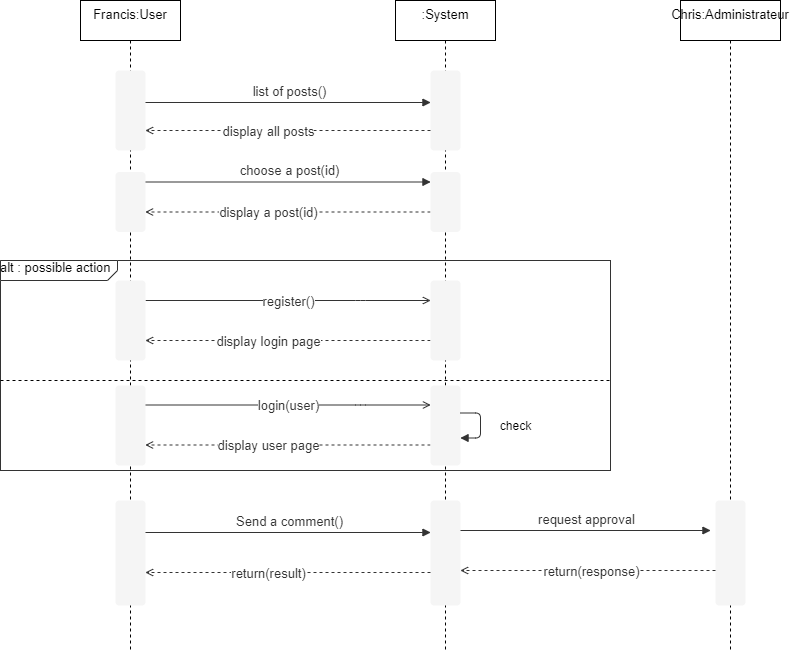

The diagram above was exported from draw.io. Its source (the exported page's mxGraphModel, read from the mxfile embedded in the PNG):
<mxGraphModel dx="1182" dy="675" grid="1" gridSize="10" guides="1" tooltips="1" connect="1" arrows="1" fold="1" page="1" pageScale="1" pageWidth="827" pageHeight="1169" math="0" shadow="0">
  <root>
    <mxCell id="1BykzwSWh2WDn73iMnh6-0" />
    <mxCell id="1BykzwSWh2WDn73iMnh6-1" parent="1BykzwSWh2WDn73iMnh6-0" />
    <mxCell id="aNJeXRdfBJMN0uKGuD0g-0" value="&lt;span style=&quot;font-size: 13px&quot;&gt;&lt;font color=&quot;#000000&quot;&gt;Francis:User&lt;/font&gt;&lt;/span&gt;" style="shape=umlLifeline;perimeter=lifelinePerimeter;whiteSpace=wrap;html=1;container=1;collapsible=0;recursiveResize=0;outlineConnect=0;fontColor=#FFFFFF;strokeColor=#000000;verticalAlign=top;" vertex="1" parent="1BykzwSWh2WDn73iMnh6-1">
      <mxGeometry x="110" y="150" width="100" height="650" as="geometry" />
    </mxCell>
    <mxCell id="aNJeXRdfBJMN0uKGuD0g-1" value="&lt;span style=&quot;font-size: 13px&quot;&gt;&lt;font color=&quot;#000000&quot;&gt;:System&lt;/font&gt;&lt;/span&gt;" style="shape=umlLifeline;perimeter=lifelinePerimeter;whiteSpace=wrap;html=1;container=1;collapsible=0;recursiveResize=0;outlineConnect=0;fontColor=#FFFFFF;strokeColor=#000000;verticalAlign=top;" vertex="1" parent="1BykzwSWh2WDn73iMnh6-1">
      <mxGeometry x="425" y="150" width="100" height="650" as="geometry" />
    </mxCell>
    <mxCell id="aNJeXRdfBJMN0uKGuD0g-2" value="&lt;span style=&quot;font-size: 13px&quot;&gt;&lt;font color=&quot;#000000&quot;&gt;Chris:Administrateur&lt;/font&gt;&lt;/span&gt;" style="shape=umlLifeline;perimeter=lifelinePerimeter;whiteSpace=wrap;html=1;container=1;collapsible=0;recursiveResize=0;outlineConnect=0;fontColor=#FFFFFF;strokeColor=#000000;verticalAlign=top;" vertex="1" parent="1BykzwSWh2WDn73iMnh6-1">
      <mxGeometry x="710" y="150" width="100" height="650" as="geometry" />
    </mxCell>
    <UserObject label="" lucidchartObjectId="ndMzDBmFQiaB" id="1BykzwSWh2WDn73iMnh6-5">
      <mxCell style="html=1;overflow=block;blockSpacing=1;whiteSpace=wrap;;whiteSpace=wrap;fontSize=13;spacing=0;strokeOpacity=0;fillOpacity=100;rounded=1;absoluteArcSize=1;arcSize=7.5;fillColor=#f5f5f5;strokeWidth=1.5;strokeColor=#666666;fontColor=#333333;" parent="1BykzwSWh2WDn73iMnh6-1" vertex="1">
        <mxGeometry x="145" y="650" width="30" height="105" as="geometry" />
      </mxCell>
    </UserObject>
    <UserObject label="" lucidchartObjectId="QgMzucN.hJll" id="1BykzwSWh2WDn73iMnh6-6">
      <mxCell style="html=1;overflow=block;blockSpacing=1;whiteSpace=wrap;;whiteSpace=wrap;fontSize=13;spacing=0;strokeOpacity=0;fillOpacity=100;rounded=1;absoluteArcSize=1;arcSize=7.5;fillColor=#f5f5f5;strokeWidth=1.5;strokeColor=#666666;fontColor=#333333;" parent="1BykzwSWh2WDn73iMnh6-1" vertex="1">
        <mxGeometry x="460" y="650" width="30" height="105" as="geometry" />
      </mxCell>
    </UserObject>
    <UserObject label="" lucidchartObjectId="fhMzFCCpxuK5" id="1BykzwSWh2WDn73iMnh6-7">
      <mxCell style="html=1;jettySize=18;whiteSpace=wrap;fontSize=13;fontFamily=helvetica;strokeColor=#333333;strokeOpacity=100;dashed=1;fixDash=1;strokeWidth=0.8;rounded=1;arcSize=10;edgeStyle=orthogonalEdgeStyle;startArrow=none;;endArrow=open;;" parent="1BykzwSWh2WDn73iMnh6-1" edge="1">
        <mxGeometry width="100" height="100" relative="1" as="geometry">
          <Array as="points">
            <mxPoint x="460" y="722" />
            <mxPoint x="175" y="722" />
          </Array>
          <mxPoint x="460" y="722" as="sourcePoint" />
          <mxPoint x="175" y="722" as="targetPoint" />
        </mxGeometry>
      </mxCell>
    </UserObject>
    <mxCell id="1BykzwSWh2WDn73iMnh6-8" value="return(result)" style="text;html=1;resizable=0;labelBackgroundColor=#ffffff;align=center;verticalAlign=middle;fontColor=#333333;;fontSize=13;" parent="1BykzwSWh2WDn73iMnh6-7" vertex="1">
      <mxGeometry x="0.14175621107384861" relative="1" as="geometry" />
    </mxCell>
    <mxCell id="1BykzwSWh2WDn73iMnh6-9" value="" style="text;html=1;resizable=0;labelBackgroundColor=#ffffff;align=center;verticalAlign=middle;;fontSize=13;" parent="1BykzwSWh2WDn73iMnh6-7" vertex="1">
      <mxGeometry relative="1" as="geometry">
        <mxPoint y="5" as="offset" />
      </mxGeometry>
    </mxCell>
    <UserObject label="" lucidchartObjectId="fhMzyjMU.WGP" id="1BykzwSWh2WDn73iMnh6-10">
      <mxCell style="html=1;jettySize=18;whiteSpace=wrap;fontSize=13;fontFamily=helvetica;strokeColor=#333333;strokeOpacity=100;strokeWidth=0.8;rounded=1;arcSize=10;edgeStyle=orthogonalEdgeStyle;startArrow=none;;endArrow=block;endFill=1;;" parent="1BykzwSWh2WDn73iMnh6-1" edge="1">
        <mxGeometry width="100" height="100" relative="1" as="geometry">
          <Array as="points" />
          <mxPoint x="175" y="682" as="sourcePoint" />
          <mxPoint x="460" y="682" as="targetPoint" />
        </mxGeometry>
      </mxCell>
    </UserObject>
    <mxCell id="1BykzwSWh2WDn73iMnh6-11" value="Send a comment()" style="text;html=1;resizable=0;labelBackgroundColor=#ffffff;align=center;verticalAlign=middle;fontColor=#333333;;fontSize=13;" parent="1BykzwSWh2WDn73iMnh6-10" vertex="1">
      <mxGeometry relative="1" as="geometry">
        <mxPoint y="-11.500000000000682" as="offset" />
      </mxGeometry>
    </mxCell>
    <UserObject label="" lucidchartObjectId="ndMzDBmFQiaB" id="1BykzwSWh2WDn73iMnh6-13">
      <mxCell style="html=1;overflow=block;blockSpacing=1;whiteSpace=wrap;;whiteSpace=wrap;fontSize=13;spacing=0;strokeOpacity=0;fillOpacity=100;rounded=1;absoluteArcSize=1;arcSize=7.5;fillColor=#f5f5f5;strokeWidth=1.5;strokeColor=#666666;fontColor=#333333;" parent="1BykzwSWh2WDn73iMnh6-1" vertex="1">
        <mxGeometry x="145" y="220" width="30" height="80" as="geometry" />
      </mxCell>
    </UserObject>
    <UserObject label="" lucidchartObjectId="QgMzucN.hJll" id="1BykzwSWh2WDn73iMnh6-14">
      <mxCell style="html=1;overflow=block;blockSpacing=1;whiteSpace=wrap;;whiteSpace=wrap;fontSize=13;spacing=0;strokeOpacity=0;fillOpacity=100;rounded=1;absoluteArcSize=1;arcSize=7.5;fillColor=#f5f5f5;strokeWidth=1.5;strokeColor=#666666;fontColor=#333333;" parent="1BykzwSWh2WDn73iMnh6-1" vertex="1">
        <mxGeometry x="460" y="220" width="30" height="80" as="geometry" />
      </mxCell>
    </UserObject>
    <UserObject label="" lucidchartObjectId="fhMzFCCpxuK5" id="1BykzwSWh2WDn73iMnh6-15">
      <mxCell style="html=1;jettySize=18;whiteSpace=wrap;fontSize=13;fontFamily=helvetica;strokeColor=#333333;strokeOpacity=100;dashed=1;fixDash=1;strokeWidth=0.8;rounded=1;arcSize=10;edgeStyle=orthogonalEdgeStyle;startArrow=none;;endArrow=open;;" parent="1BykzwSWh2WDn73iMnh6-1" edge="1">
        <mxGeometry width="100" height="100" relative="1" as="geometry">
          <Array as="points">
            <mxPoint x="460" y="280" />
            <mxPoint x="175" y="280" />
          </Array>
          <mxPoint x="460" y="280" as="sourcePoint" />
          <mxPoint x="175" y="280" as="targetPoint" />
        </mxGeometry>
      </mxCell>
    </UserObject>
    <mxCell id="1BykzwSWh2WDn73iMnh6-16" value="display all posts" style="text;html=1;resizable=0;labelBackgroundColor=#ffffff;align=center;verticalAlign=middle;fontColor=#333333;;fontSize=13;" parent="1BykzwSWh2WDn73iMnh6-15" vertex="1">
      <mxGeometry x="0.14175621107384861" relative="1" as="geometry" />
    </mxCell>
    <mxCell id="1BykzwSWh2WDn73iMnh6-17" value="" style="text;html=1;resizable=0;labelBackgroundColor=#ffffff;align=center;verticalAlign=middle;;fontSize=13;" parent="1BykzwSWh2WDn73iMnh6-15" vertex="1">
      <mxGeometry relative="1" as="geometry">
        <mxPoint y="5" as="offset" />
      </mxGeometry>
    </mxCell>
    <UserObject label="" lucidchartObjectId="fhMzyjMU.WGP" id="1BykzwSWh2WDn73iMnh6-18">
      <mxCell style="html=1;jettySize=18;whiteSpace=wrap;fontSize=13;fontFamily=helvetica;strokeColor=#333333;strokeOpacity=100;strokeWidth=0.8;rounded=1;arcSize=10;edgeStyle=orthogonalEdgeStyle;startArrow=none;;endArrow=block;endFill=1;;" parent="1BykzwSWh2WDn73iMnh6-1" edge="1">
        <mxGeometry width="100" height="100" relative="1" as="geometry">
          <Array as="points" />
          <mxPoint x="175" y="252" as="sourcePoint" />
          <mxPoint x="460" y="252" as="targetPoint" />
        </mxGeometry>
      </mxCell>
    </UserObject>
    <mxCell id="1BykzwSWh2WDn73iMnh6-19" value="list of posts()" style="text;html=1;resizable=0;labelBackgroundColor=#ffffff;align=center;verticalAlign=middle;fontColor=#333333;;fontSize=13;" parent="1BykzwSWh2WDn73iMnh6-18" vertex="1">
      <mxGeometry relative="1" as="geometry">
        <mxPoint y="-11.500000000000682" as="offset" />
      </mxGeometry>
    </mxCell>
    <UserObject label="" lucidchartObjectId="fhMzyjMU.WGP" id="1BykzwSWh2WDn73iMnh6-20">
      <mxCell style="html=1;jettySize=18;whiteSpace=wrap;fontSize=13;fontFamily=helvetica;strokeColor=#333333;strokeOpacity=100;strokeWidth=0.8;rounded=1;arcSize=10;edgeStyle=orthogonalEdgeStyle;startArrow=none;;endArrow=block;endFill=1;;" parent="1BykzwSWh2WDn73iMnh6-1" edge="1">
        <mxGeometry width="100" height="100" relative="1" as="geometry">
          <Array as="points" />
          <mxPoint x="175" y="331.5" as="sourcePoint" />
          <mxPoint x="460" y="331.5" as="targetPoint" />
        </mxGeometry>
      </mxCell>
    </UserObject>
    <mxCell id="1BykzwSWh2WDn73iMnh6-21" value="choose a post(id)" style="text;html=1;resizable=0;labelBackgroundColor=#ffffff;align=center;verticalAlign=middle;fontColor=#333333;;fontSize=13;" parent="1BykzwSWh2WDn73iMnh6-20" vertex="1">
      <mxGeometry relative="1" as="geometry">
        <mxPoint y="-11.500000000000682" as="offset" />
      </mxGeometry>
    </mxCell>
    <UserObject label="" lucidchartObjectId="fhMzFCCpxuK5" id="1BykzwSWh2WDn73iMnh6-22">
      <mxCell style="html=1;jettySize=18;whiteSpace=wrap;fontSize=13;fontFamily=helvetica;strokeColor=#333333;strokeOpacity=100;dashed=1;fixDash=1;strokeWidth=0.8;rounded=1;arcSize=10;edgeStyle=orthogonalEdgeStyle;startArrow=none;;endArrow=open;;" parent="1BykzwSWh2WDn73iMnh6-1" edge="1">
        <mxGeometry width="100" height="100" relative="1" as="geometry">
          <Array as="points">
            <mxPoint x="460" y="361.5" />
            <mxPoint x="175" y="361.5" />
          </Array>
          <mxPoint x="460" y="361.5" as="sourcePoint" />
          <mxPoint x="175" y="361.5" as="targetPoint" />
        </mxGeometry>
      </mxCell>
    </UserObject>
    <mxCell id="1BykzwSWh2WDn73iMnh6-23" value="display a post(id)" style="text;html=1;resizable=0;labelBackgroundColor=#ffffff;align=center;verticalAlign=middle;fontColor=#333333;;fontSize=13;" parent="1BykzwSWh2WDn73iMnh6-22" vertex="1">
      <mxGeometry x="0.14175621107384861" relative="1" as="geometry" />
    </mxCell>
    <mxCell id="1BykzwSWh2WDn73iMnh6-24" value="" style="text;html=1;resizable=0;labelBackgroundColor=#ffffff;align=center;verticalAlign=middle;;fontSize=13;" parent="1BykzwSWh2WDn73iMnh6-22" vertex="1">
      <mxGeometry relative="1" as="geometry">
        <mxPoint y="5" as="offset" />
      </mxGeometry>
    </mxCell>
    <UserObject label="" lucidchartObjectId="QgMzucN.hJll" id="1BykzwSWh2WDn73iMnh6-25">
      <mxCell style="html=1;overflow=block;blockSpacing=1;whiteSpace=wrap;;whiteSpace=wrap;fontSize=13;spacing=0;strokeOpacity=0;fillOpacity=100;rounded=1;absoluteArcSize=1;arcSize=7.5;fillColor=#f5f5f5;strokeWidth=1.5;strokeColor=#666666;fontColor=#333333;" parent="1BykzwSWh2WDn73iMnh6-1" vertex="1">
        <mxGeometry x="145" y="321.5" width="30" height="60" as="geometry" />
      </mxCell>
    </UserObject>
    <UserObject label="" lucidchartObjectId="QgMzucN.hJll" id="1BykzwSWh2WDn73iMnh6-26">
      <mxCell style="html=1;overflow=block;blockSpacing=1;whiteSpace=wrap;;whiteSpace=wrap;fontSize=13;spacing=0;strokeOpacity=0;fillOpacity=100;rounded=1;absoluteArcSize=1;arcSize=7.5;fillColor=#f5f5f5;strokeWidth=1.5;strokeColor=#666666;fontColor=#333333;" parent="1BykzwSWh2WDn73iMnh6-1" vertex="1">
        <mxGeometry x="460" y="321.5" width="30" height="60" as="geometry" />
      </mxCell>
    </UserObject>
    <UserObject label="" lucidchartObjectId="fhMzyjMU.WGP" id="1BykzwSWh2WDn73iMnh6-29">
      <mxCell style="html=1;jettySize=18;whiteSpace=wrap;fontSize=13;fontFamily=helvetica;strokeColor=#333333;strokeOpacity=100;strokeWidth=0.8;rounded=1;arcSize=10;edgeStyle=orthogonalEdgeStyle;startArrow=none;;endArrow=block;endFill=1;;" parent="1BykzwSWh2WDn73iMnh6-1" edge="1">
        <mxGeometry width="100" height="100" relative="1" as="geometry">
          <Array as="points" />
          <mxPoint x="490" y="680" as="sourcePoint" />
          <mxPoint x="740" y="680" as="targetPoint" />
        </mxGeometry>
      </mxCell>
    </UserObject>
    <mxCell id="1BykzwSWh2WDn73iMnh6-30" value="request approval" style="text;html=1;resizable=0;labelBackgroundColor=#ffffff;align=center;verticalAlign=middle;fontColor=#333333;;fontSize=13;" parent="1BykzwSWh2WDn73iMnh6-29" vertex="1">
      <mxGeometry relative="1" as="geometry">
        <mxPoint y="-11.500000000000682" as="offset" />
      </mxGeometry>
    </mxCell>
    <UserObject label="" lucidchartObjectId="QgMzucN.hJll" id="1BykzwSWh2WDn73iMnh6-31">
      <mxCell style="html=1;overflow=block;blockSpacing=1;whiteSpace=wrap;;whiteSpace=wrap;fontSize=13;spacing=0;strokeOpacity=0;fillOpacity=100;rounded=1;absoluteArcSize=1;arcSize=7.5;fillColor=#f5f5f5;strokeWidth=1.5;strokeColor=#666666;fontColor=#333333;" parent="1BykzwSWh2WDn73iMnh6-1" vertex="1">
        <mxGeometry x="745" y="650" width="30" height="105" as="geometry" />
      </mxCell>
    </UserObject>
    <UserObject label="" lucidchartObjectId="fhMzFCCpxuK5" id="1BykzwSWh2WDn73iMnh6-32">
      <mxCell style="html=1;jettySize=18;whiteSpace=wrap;fontSize=13;fontFamily=helvetica;strokeColor=#333333;strokeOpacity=100;dashed=1;fixDash=1;strokeWidth=0.8;rounded=1;arcSize=10;edgeStyle=orthogonalEdgeStyle;startArrow=none;;endArrow=open;;" parent="1BykzwSWh2WDn73iMnh6-1" edge="1">
        <mxGeometry width="100" height="100" relative="1" as="geometry">
          <Array as="points">
            <mxPoint x="745" y="720" />
            <mxPoint x="460" y="720" />
          </Array>
          <mxPoint x="745" y="720" as="sourcePoint" />
          <mxPoint x="490" y="720" as="targetPoint" />
        </mxGeometry>
      </mxCell>
    </UserObject>
    <mxCell id="1BykzwSWh2WDn73iMnh6-33" value="return(response)" style="text;html=1;resizable=0;labelBackgroundColor=#ffffff;align=center;verticalAlign=middle;fontColor=#333333;;fontSize=13;" parent="1BykzwSWh2WDn73iMnh6-32" vertex="1">
      <mxGeometry x="0.14175621107384861" relative="1" as="geometry">
        <mxPoint x="21" as="offset" />
      </mxGeometry>
    </mxCell>
    <mxCell id="1BykzwSWh2WDn73iMnh6-34" value="" style="text;html=1;resizable=0;labelBackgroundColor=#ffffff;align=center;verticalAlign=middle;;fontSize=13;" parent="1BykzwSWh2WDn73iMnh6-32" vertex="1">
      <mxGeometry relative="1" as="geometry">
        <mxPoint y="5" as="offset" />
      </mxGeometry>
    </mxCell>
    <UserObject label="" lucidchartObjectId="TeMzheqAf.5g" id="Wu6vOJ4HkbQN91FUzim_-0">
      <mxCell style="html=1;jettySize=18;whiteSpace=wrap;fontSize=13;fontFamily=helvetica;strokeColor=#333333;strokeOpacity=100;fixDash=1;strokeWidth=0.8;rounded=1;arcSize=10;edgeStyle=orthogonalEdgeStyle;startArrow=open;;endArrow=none;;exitX=0;exitY=0.5;exitDx=0;exitDy=0;entryX=1;entryY=0.5;entryDx=0;entryDy=0;startFill=0;endFill=0;" parent="1BykzwSWh2WDn73iMnh6-1" edge="1">
        <mxGeometry width="100" height="100" relative="1" as="geometry">
          <Array as="points">
            <mxPoint x="390" y="554.5" />
            <mxPoint x="390" y="554.5" />
          </Array>
          <mxPoint x="460" y="554.5" as="sourcePoint" />
          <mxPoint x="175" y="554.5" as="targetPoint" />
        </mxGeometry>
      </mxCell>
    </UserObject>
    <mxCell id="Wu6vOJ4HkbQN91FUzim_-1" value="login(user)" style="text;html=1;resizable=0;labelBackgroundColor=#ffffff;align=center;verticalAlign=middle;fontColor=#333333;;fontSize=13;" parent="Wu6vOJ4HkbQN91FUzim_-0" vertex="1">
      <mxGeometry relative="1" as="geometry" />
    </mxCell>
    <mxCell id="Wu6vOJ4HkbQN91FUzim_-2" value="" style="text;html=1;resizable=0;labelBackgroundColor=#ffffff;align=center;verticalAlign=middle;;fontSize=13;" parent="Wu6vOJ4HkbQN91FUzim_-0" vertex="1">
      <mxGeometry relative="1" as="geometry">
        <mxPoint y="5" as="offset" />
      </mxGeometry>
    </mxCell>
    <UserObject label="" lucidchartObjectId="fhMzFCCpxuK5" id="Wu6vOJ4HkbQN91FUzim_-3">
      <mxCell style="html=1;jettySize=18;whiteSpace=wrap;fontSize=13;fontFamily=helvetica;strokeColor=#333333;strokeOpacity=100;dashed=1;fixDash=1;strokeWidth=0.8;rounded=1;arcSize=10;edgeStyle=orthogonalEdgeStyle;startArrow=none;;endArrow=open;;exitX=0;exitY=0.857;exitPerimeter=0;entryX=1;entryY=0.857;entryPerimeter=0;" parent="1BykzwSWh2WDn73iMnh6-1" edge="1">
        <mxGeometry width="100" height="100" relative="1" as="geometry">
          <Array as="points" />
          <mxPoint x="460" y="594.5049999999999" as="sourcePoint" />
          <mxPoint x="175" y="594.5049999999999" as="targetPoint" />
        </mxGeometry>
      </mxCell>
    </UserObject>
    <mxCell id="Wu6vOJ4HkbQN91FUzim_-4" value="display user page" style="text;html=1;resizable=0;labelBackgroundColor=#ffffff;align=center;verticalAlign=middle;fontColor=#333333;;fontSize=13;" parent="Wu6vOJ4HkbQN91FUzim_-3" vertex="1">
      <mxGeometry x="0.14175621107384861" relative="1" as="geometry" />
    </mxCell>
    <mxCell id="Wu6vOJ4HkbQN91FUzim_-5" value="" style="text;html=1;resizable=0;labelBackgroundColor=#ffffff;align=center;verticalAlign=middle;;fontSize=13;" parent="Wu6vOJ4HkbQN91FUzim_-3" vertex="1">
      <mxGeometry relative="1" as="geometry">
        <mxPoint y="5" as="offset" />
      </mxGeometry>
    </mxCell>
    <UserObject label="" lucidchartObjectId="urMzfrBu7dAZ" id="Wu6vOJ4HkbQN91FUzim_-6">
      <mxCell style="html=1;overflow=block;blockSpacing=1;whiteSpace=wrap;;whiteSpace=wrap;fontSize=13;spacing=0;strokeOpacity=0;fillOpacity=100;rounded=1;absoluteArcSize=1;arcSize=7.5;fillColor=#f5f5f5;strokeWidth=1.5;strokeColor=#666666;fontColor=#333333;" parent="1BykzwSWh2WDn73iMnh6-1" vertex="1">
        <mxGeometry x="145" y="535" width="30" height="80" as="geometry" />
      </mxCell>
    </UserObject>
    <UserObject label="" lucidchartObjectId="urMzfrBu7dAZ" id="Wu6vOJ4HkbQN91FUzim_-7">
      <mxCell style="html=1;overflow=block;blockSpacing=1;whiteSpace=wrap;;whiteSpace=wrap;fontSize=13;spacing=0;strokeOpacity=0;fillOpacity=100;rounded=1;absoluteArcSize=1;arcSize=7.5;fillColor=#f5f5f5;strokeWidth=1.5;strokeColor=#666666;fontColor=#333333;" parent="1BykzwSWh2WDn73iMnh6-1" vertex="1">
        <mxGeometry x="460" y="535" width="30" height="80" as="geometry" />
      </mxCell>
    </UserObject>
    <UserObject label="" lucidchartObjectId="eeCeNMwcK5lN" id="Wu6vOJ4HkbQN91FUzim_-8">
      <mxCell style="html=1;jettySize=18;whiteSpace=wrap;fontSize=13;fontFamily=helvetica;strokeColor=#333333;strokeOpacity=100;strokeWidth=0.8;rounded=1;arcSize=10;edgeStyle=orthogonalEdgeStyle;startArrow=none;;endArrow=block;endFill=1;;exitY=0.281;exitPerimeter=0;entryY=0.488;entryPerimeter=0;" parent="1BykzwSWh2WDn73iMnh6-1" edge="1">
        <mxGeometry width="100" height="100" relative="1" as="geometry">
          <Array as="points">
            <mxPoint x="510" y="562.5" generated="1" />
            <mxPoint x="510" y="587.5" generated="1" />
          </Array>
          <mxPoint x="490" y="562.5" as="sourcePoint" />
          <mxPoint x="490" y="587.5" as="targetPoint" />
        </mxGeometry>
      </mxCell>
    </UserObject>
    <mxCell id="Wu6vOJ4HkbQN91FUzim_-9" value="" style="text;html=1;resizable=0;labelBackgroundColor=#ffffff;align=center;verticalAlign=middle;;fontSize=13;" parent="Wu6vOJ4HkbQN91FUzim_-8" vertex="1">
      <mxGeometry relative="1" as="geometry" />
    </mxCell>
    <mxCell id="Wu6vOJ4HkbQN91FUzim_-11" value="check" style="text;html=1;align=center;verticalAlign=middle;resizable=0;points=[];autosize=1;strokeColor=none;" parent="1BykzwSWh2WDn73iMnh6-1" vertex="1">
      <mxGeometry x="520" y="565" width="50" height="20" as="geometry" />
    </mxCell>
    <UserObject label="alt : possible action&amp;nbsp;" lucidchartObjectId="cnpAC.JYooo3" id="lDtq2aUIOkeJpRW2bro9-0">
      <mxCell style="html=1;overflow=block;blockSpacing=1;whiteSpace=wrap;shape=mxgraph.sysml.package2;xSize=90;overflow=fill;whiteSpace=wrap;fontSize=13;align=center;align=left;spacing=0;strokeColor=#333333;strokeOpacity=100;fillOpacity=100;rounded=1;absoluteArcSize=1;arcSize=12;fillColor=#ffffff;strokeWidth=0.8;labelX=117;" parent="1BykzwSWh2WDn73iMnh6-1" vertex="1">
        <mxGeometry x="30" y="410" width="610" height="210" as="geometry" />
      </mxCell>
    </UserObject>
    <mxCell id="wKiUw7kSrLR4gDraaQaA-0" value="" style="endArrow=none;dashed=1;html=1;exitX=0;exitY=0.513;exitDx=0;exitDy=0;exitPerimeter=0;" parent="1BykzwSWh2WDn73iMnh6-1" edge="1">
      <mxGeometry width="50" height="50" relative="1" as="geometry">
        <mxPoint x="30" y="530" as="sourcePoint" />
        <mxPoint x="640" y="530" as="targetPoint" />
      </mxGeometry>
    </mxCell>
    <UserObject label="" lucidchartObjectId="TeMzheqAf.5g" id="RD7yyv4ThBLUVfVg67An-0">
      <mxCell style="html=1;jettySize=18;whiteSpace=wrap;fontSize=13;fontFamily=helvetica;strokeColor=#333333;strokeOpacity=100;fixDash=1;strokeWidth=0.8;rounded=1;arcSize=10;edgeStyle=orthogonalEdgeStyle;startArrow=open;;endArrow=none;;exitX=0;exitY=0.5;exitDx=0;exitDy=0;entryX=1;entryY=0.5;entryDx=0;entryDy=0;startFill=0;endFill=0;" parent="1BykzwSWh2WDn73iMnh6-1" edge="1">
        <mxGeometry width="100" height="100" relative="1" as="geometry">
          <Array as="points">
            <mxPoint x="390" y="450" />
            <mxPoint x="390" y="450" />
          </Array>
          <mxPoint x="460" y="450" as="sourcePoint" />
          <mxPoint x="175" y="450" as="targetPoint" />
        </mxGeometry>
      </mxCell>
    </UserObject>
    <mxCell id="RD7yyv4ThBLUVfVg67An-1" value="register()" style="text;html=1;resizable=0;labelBackgroundColor=#ffffff;align=center;verticalAlign=middle;fontColor=#333333;;fontSize=13;" parent="RD7yyv4ThBLUVfVg67An-0" vertex="1">
      <mxGeometry relative="1" as="geometry" />
    </mxCell>
    <mxCell id="RD7yyv4ThBLUVfVg67An-2" value="" style="text;html=1;resizable=0;labelBackgroundColor=#ffffff;align=center;verticalAlign=middle;;fontSize=13;" parent="RD7yyv4ThBLUVfVg67An-0" vertex="1">
      <mxGeometry relative="1" as="geometry">
        <mxPoint y="5" as="offset" />
      </mxGeometry>
    </mxCell>
    <UserObject label="" lucidchartObjectId="fhMzFCCpxuK5" id="RD7yyv4ThBLUVfVg67An-3">
      <mxCell style="html=1;jettySize=18;whiteSpace=wrap;fontSize=13;fontFamily=helvetica;strokeColor=#333333;strokeOpacity=100;dashed=1;fixDash=1;strokeWidth=0.8;rounded=1;arcSize=10;edgeStyle=orthogonalEdgeStyle;startArrow=none;;endArrow=open;;exitX=0;exitY=0.857;exitPerimeter=0;entryX=1;entryY=0.857;entryPerimeter=0;" parent="1BykzwSWh2WDn73iMnh6-1" edge="1">
        <mxGeometry width="100" height="100" relative="1" as="geometry">
          <Array as="points" />
          <mxPoint x="460" y="490.0049999999999" as="sourcePoint" />
          <mxPoint x="175" y="490.0049999999999" as="targetPoint" />
        </mxGeometry>
      </mxCell>
    </UserObject>
    <mxCell id="RD7yyv4ThBLUVfVg67An-4" value="display login page" style="text;html=1;resizable=0;labelBackgroundColor=#ffffff;align=center;verticalAlign=middle;fontColor=#333333;;fontSize=13;" parent="RD7yyv4ThBLUVfVg67An-3" vertex="1">
      <mxGeometry x="0.14175621107384861" relative="1" as="geometry" />
    </mxCell>
    <mxCell id="RD7yyv4ThBLUVfVg67An-5" value="" style="text;html=1;resizable=0;labelBackgroundColor=#ffffff;align=center;verticalAlign=middle;;fontSize=13;" parent="RD7yyv4ThBLUVfVg67An-3" vertex="1">
      <mxGeometry relative="1" as="geometry">
        <mxPoint y="5" as="offset" />
      </mxGeometry>
    </mxCell>
    <UserObject label="" lucidchartObjectId="urMzfrBu7dAZ" id="RD7yyv4ThBLUVfVg67An-6">
      <mxCell style="html=1;overflow=block;blockSpacing=1;whiteSpace=wrap;;whiteSpace=wrap;fontSize=13;spacing=0;strokeOpacity=0;fillOpacity=100;rounded=1;absoluteArcSize=1;arcSize=7.5;fillColor=#f5f5f5;strokeWidth=1.5;strokeColor=#666666;fontColor=#333333;" parent="1BykzwSWh2WDn73iMnh6-1" vertex="1">
        <mxGeometry x="145" y="430" width="30" height="80" as="geometry" />
      </mxCell>
    </UserObject>
    <UserObject label="" lucidchartObjectId="urMzfrBu7dAZ" id="RD7yyv4ThBLUVfVg67An-7">
      <mxCell style="html=1;overflow=block;blockSpacing=1;whiteSpace=wrap;;whiteSpace=wrap;fontSize=13;spacing=0;strokeOpacity=0;fillOpacity=100;rounded=1;absoluteArcSize=1;arcSize=7.5;fillColor=#f5f5f5;strokeWidth=1.5;strokeColor=#666666;fontColor=#333333;" parent="1BykzwSWh2WDn73iMnh6-1" vertex="1">
        <mxGeometry x="460" y="430" width="30" height="80" as="geometry" />
      </mxCell>
    </UserObject>
  </root>
</mxGraphModel>